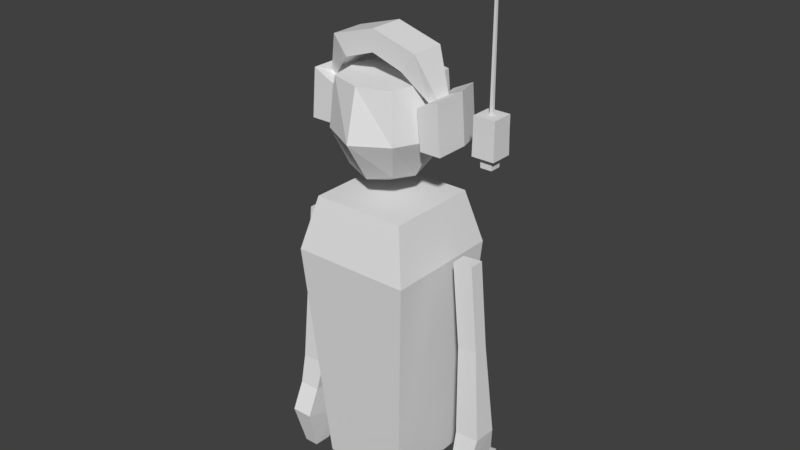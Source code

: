 # Source: playercharacter.blend  (saved by Blender 2.79.0; exported with 4.5.12 LTS)
import bpy
from mathutils import Matrix  # noqa: F401  (used for matrix-valued properties, if any)

bpy.ops.wm.read_factory_settings(use_empty=True)
scene = bpy.context.scene
scene.name = 'Scene'

# ---- collections
col_collection_1 = bpy.data.collections.new('Collection 1'); scene.collection.children.link(col_collection_1)

# ---- world
world_world = bpy.data.worlds.new('World'); scene.world = world_world
world_world.color = (0.05088, 0.05088, 0.05088)
world_world.use_sun_shadow = False
world_world.sun_shadow_jitter_overblur = 0.0
world_world.cycles.sampling_method = 'MANUAL'

# ---- meshes
me_circle_001 = bpy.data.meshes.new('Circle.001')
me_circle_001.from_pydata([(-0.01612, -0.2273, 0.05498), (-0.0778, -0.2273, 0.08582), (-0.08942, -0.2273, -0.05719), (-0.02777, -0.2273, -0.05719), (-0.01612, 0.1116, 0.05498), (-0.0778, 0.1116, 0.08582), (-0.08942, 0.1116, -0.05719), (-0.02777, 0.1116, -0.05719), (-0.0778, 0.03998, 0.08582), (-0.08942, 0.03998, -0.05719), (-0.02777, 0.03998, -0.05719), (-0.01612, 0.03998, 0.05498), (0.1642, 0.1116, 0.03626), (0.1525, 0.1116, -0.07591), (0.1525, 0.03998, -0.07591), (0.1642, 0.03998, 0.03626)], [], [(2, 3, 0, 1), (6, 5, 4, 7), (9, 8, 5, 6), (10, 9, 6, 7), (10, 7, 13, 14), (8, 11, 4, 5), (1, 0, 11, 8), (0, 3, 10, 11), (3, 2, 9, 10), (2, 1, 8, 9), (15, 14, 13, 12), (7, 4, 12, 13), (11, 10, 14, 15), (4, 11, 15, 12)])
me_circle_001.use_remesh_preserve_volume = False
me_circle_001.use_remesh_preserve_attributes = False
me_circle_001.use_mirror_vertex_groups = False
me_circle_001.update()
me_circle = bpy.data.meshes.new('Circle')
me_circle.from_pydata([(0.4913, 0.08358, -0.297), (0.4545, 0.08358, 0.06141), (0.2928, 0.08358, 0.3238), (0.009694, -0.2381, -1.419), (0.003751, 0.08358, 0.4199), (-0.2805, 0.08358, 0.3238), (-0.4769, 0.08358, -0.297), (-0.4397, 0.08358, 0.06141), (0.866, -0.2381, -0.8581), (0.5601, -0.2381, -1.269), (-0.4769, -0.2381, -0.297), (-0.4397, -0.2381, 0.06141), (-0.2805, -0.2381, 0.3238), (0.003751, -0.2381, 0.4199), (0.2928, -0.2381, 0.3238), (0.4545, -0.2381, 0.06141), (0.4913, -0.2381, -0.297), (0.6534, -0.2381, 0.16), (-0.6368, -0.2381, 0.16), (0.6884, -0.2381, -0.297), (-0.674, -0.2381, -0.297), (0.4248, -0.2381, 0.4945), (-0.4094, -0.2381, 0.4945), (0.009582, -0.2381, 0.617), (0.6534, 0.08358, 0.16), (0.6884, 0.08358, -0.297), (-0.674, 0.08358, -0.297), (-0.4094, 0.08358, 0.4945), (0.009582, 0.08358, 0.617), (-0.6368, 0.08358, 0.16), (0.4248, 0.08358, 0.4945), (-0.3719, 0.2771, 0.01913), (-0.5259, 0.2771, 0.09617), (-0.555, 0.2771, -0.261), (-0.401, 0.2771, -0.261), (0.6188, 0.3196, -0.3032), (0.4217, 0.3196, -0.3032), (0.5838, 0.3196, 0.1539), (0.3849, 0.3196, 0.05529), (0.5009, -0.1498, 0.0914), (0.5009, -0.00467, 0.0914), (0.5847, -0.1498, 0.1423), (0.5847, -0.00467, 0.1423), (-0.5028, -0.122, 0.09195), (-0.5028, -0.03253, 0.09195), (-0.5528, -0.122, 0.1245), (-0.5528, -0.03253, 0.1245), (-0.4268, 0.2771, -0.05332), (-0.4885, 0.2771, -0.02247), (-0.5001, 0.2771, -0.1655), (-0.4384, 0.2771, -0.1655)], [], [(41, 39, 15, 17), (45, 43, 12, 22), (17, 15, 16, 19), (22, 12, 13, 23), (23, 13, 14, 21), (20, 10, 11, 18), (7, 6, 34, 31), (28, 30, 2, 4), (27, 28, 4, 5), (0, 1, 38, 36), (46, 27, 5, 44), (42, 24, 1, 40), (17, 19, 25, 24), (14, 13, 4, 2), (45, 22, 27, 46), (39, 14, 2, 40), (41, 17, 24, 42), (16, 15, 1, 0), (20, 18, 29, 26), (11, 10, 6, 7), (19, 16, 0, 25), (23, 21, 30, 28), (43, 11, 7, 44), (10, 20, 26, 6), (22, 23, 28, 27), (13, 12, 5, 4), (31, 34, 50, 47), (29, 7, 31, 32), (26, 29, 32, 33), (6, 26, 33, 34), (37, 35, 36, 38), (25, 0, 36, 35), (1, 24, 37, 38), (24, 25, 35, 37), (21, 41, 42, 30), (15, 39, 40, 1), (30, 42, 40, 2), (21, 14, 39, 41), (12, 43, 44, 5), (18, 45, 46, 29), (29, 46, 44, 7), (18, 11, 43, 45), (49, 48, 47, 50), (32, 31, 47, 48), (33, 32, 48, 49), (34, 33, 49, 50)])
me_circle.use_remesh_preserve_volume = False
me_circle.use_remesh_preserve_attributes = False
me_circle.use_mirror_vertex_groups = False
me_circle.update()
me_cube_000 = bpy.data.meshes.new('Cube.000')
me_cube_000.from_pydata([(0.1586, 0.0667, 0.8278), (0.2366, 0.06443, 1.632), (0.1586, -0.07357, 0.828), (0.2366, -0.07583, 1.632), (-0.02881, 0.06671, 0.8132), (0.05075, 0.06443, 1.617), (-0.02882, -0.07358, 0.8135), (0.05075, -0.07583, 1.617), (0.1739, 0.113, -0.03003), (0.1782, -0.1254, -0.008251), (-0.06386, 0.1167, -0.03019), (-0.0638, -0.1254, -0.01922), (-0.06865, -0.1803, -0.3063), (0.1386, -0.1803, -0.3063), (-0.06865, 0.1624, -0.272), (0.1361, 0.1589, -0.2757), (-0.06865, -0.3024, -0.564), (0.1386, -0.3024, -0.564), (-0.06865, 0.1616, -0.7182), (0.1361, 0.1581, -0.7142), (-0.03422, -0.1881, -0.9885), (0.1041, -0.1881, -0.9885), (-0.03422, -0.003311, -1.003), (0.1033, -0.003611, -0.9991), (0.1361, 0.2459, -0.343), (-0.06865, 0.251, -0.3405), (0.1361, 0.3241, -0.6756), (-0.06865, 0.3305, -0.6789)], [], [(0, 1, 3, 2), (2, 3, 7, 6), (6, 7, 5, 4), (4, 5, 1, 0), (7, 3, 1, 5), (8, 0, 2, 9), (9, 2, 6, 11), (11, 6, 4, 10), (8, 10, 4, 0), (14, 15, 24, 25), (10, 8, 15, 14), (9, 11, 12, 13), (8, 9, 13, 15), (11, 10, 14, 12), (19, 17, 21, 23), (13, 12, 16, 17), (15, 13, 17, 19), (12, 14, 18, 16), (20, 22, 23, 21), (16, 18, 22, 20), (18, 19, 23, 22), (17, 16, 20, 21), (25, 24, 26, 27), (18, 14, 25, 27), (15, 19, 26, 24), (19, 18, 27, 26)])
me_cube_000.use_remesh_preserve_volume = False
me_cube_000.use_remesh_preserve_attributes = False
me_cube_000.use_mirror_vertex_groups = False
me_cube_000.update()
me_cube_009 = bpy.data.meshes.new('Cube.009')
me_cube_009.from_pydata([(-0.06557, -0.0667, 0.8278), (0.005931, -0.06443, 1.632), (-0.06557, 0.07357, 0.8279), (0.005931, 0.07583, 1.632), (0.1218, -0.0667, 0.813), (0.1933, -0.06443, 1.617), (0.1218, 0.07358, 0.8133), (0.1933, 0.07583, 1.617), (-0.1453, -0.1085, -0.04358), (-0.1453, 0.121, -0.03318), (0.08132, -0.1054, -0.06283), (0.08418, 0.121, -0.04358), (0.0887, 0.1731, -0.3158), (-0.1078, 0.1731, -0.3158), (0.0865, -0.1489, -0.2864), (-0.1078, -0.1519, -0.2833), (0.0887, 0.2888, -0.5601), (-0.1078, 0.2888, -0.5601), (0.0865, -0.1482, -0.7029), (-0.1078, -0.1511, -0.7063), (0.05605, 0.1805, -0.9626), (-0.07513, 0.1805, -0.9626), (0.05527, 0.005516, -0.973), (-0.07513, 0.005264, -0.9765), (-0.1078, -0.2358, -0.3482), (0.0865, -0.2316, -0.3503), (-0.1078, -0.3112, -0.6691), (0.0865, -0.3058, -0.6662)], [], [(0, 1, 3, 2), (2, 3, 7, 6), (6, 7, 5, 4), (4, 5, 1, 0), (7, 3, 1, 5), (8, 0, 2, 9), (9, 2, 6, 11), (11, 6, 4, 10), (8, 10, 4, 0), (14, 15, 24, 25), (10, 8, 15, 14), (9, 11, 12, 13), (8, 9, 13, 15), (11, 10, 14, 12), (19, 17, 21, 23), (13, 12, 16, 17), (15, 13, 17, 19), (12, 14, 18, 16), (20, 22, 23, 21), (16, 18, 22, 20), (18, 19, 23, 22), (17, 16, 20, 21), (25, 24, 26, 27), (18, 14, 25, 27), (15, 19, 26, 24), (19, 18, 27, 26)])
me_cube_009.use_remesh_preserve_volume = False
me_cube_009.use_remesh_preserve_attributes = False
me_cube_009.use_mirror_vertex_groups = False
me_cube_009.update()
me_cube_004 = bpy.data.meshes.new('Cube.004')
me_cube_004.from_pydata([(0.2241, 0.2529, -0.3544), (0.3115, 0.3565, 0.4383), (0.2241, -0.2529, -0.3544), (0.3115, -0.3565, 0.4383), (-0.2451, 0.2529, -0.3544), (-0.2904, 0.3565, 0.4383), (-0.2451, -0.2529, -0.3544), (-0.2904, -0.3565, 0.4383), (0.2635, 1.385e-08, -0.4112), (0.336, 0.3855, -0.02136), (0.3909, 2.499e-08, 0.4358), (0.336, -0.3855, -0.02136), (-0.01052, -0.3059, -0.4182), (0.01056, -0.4482, 0.4349), (-0.3363, -0.3846, -0.0156), (-0.2859, -3.418e-08, -0.4091), (-0.3683, -4.138e-08, 0.4396), (-0.3363, 0.3846, -0.0156), (-0.01052, 0.3059, -0.4182), (0.01056, 0.4482, 0.4349), (0.01395, -7.961e-09, 0.4334), (-0.01226, -1.025e-08, -0.5287), (-0.0004202, 0.5483, -0.0373), (-0.4694, -5.022e-08, -0.03129), (-0.0004201, -0.5483, -0.0373), (0.4688, 3.541e-08, -0.04195)], [], [(25, 10, 3, 11), (24, 13, 7, 14), (23, 16, 5, 17), (22, 19, 1, 9), (21, 15, 4, 18), (20, 10, 1, 19), (16, 20, 19, 5), (7, 13, 20, 16), (13, 3, 10, 20), (8, 21, 18, 0), (2, 12, 21, 8), (12, 6, 15, 21), (18, 22, 9, 0), (4, 17, 22, 18), (17, 5, 19, 22), (15, 23, 17, 4), (6, 14, 23, 15), (14, 7, 16, 23), (12, 24, 14, 6), (2, 11, 24, 12), (11, 3, 13, 24), (8, 25, 11, 2), (0, 9, 25, 8), (9, 1, 10, 25)])
me_cube_004.use_remesh_preserve_volume = False
me_cube_004.use_remesh_preserve_attributes = False
me_cube_004.use_mirror_vertex_groups = False
me_cube_004.update()
me_cube_002 = bpy.data.meshes.new('Cube.002')
me_cube_002.from_pydata([(-0.1419, -0.1419, -0.2712), (-0.1379, -0.1379, 0.1951), (-0.1419, 0.1419, -0.2712), (-0.1379, 0.1379, 0.1951), (0.1419, -0.1419, -0.2712), (0.1379, -0.1379, 0.1951), (0.1419, 0.1419, -0.2712), (0.1379, 0.1379, 0.1951), (-0.07639, 0.07639, -0.277), (-0.07639, -0.07639, -0.277), (0.07639, 0.07639, -0.277), (0.07639, -0.07639, -0.277), (-0.07253, 0.07253, -0.4076), (-0.07253, -0.07253, -0.4076), (0.07253, 0.07253, -0.4076), (0.07253, -0.07253, -0.4076), (-0.1379, -0.1379, 0.01448), (-0.1379, 0.1379, 0.01448), (0.1379, 0.1379, 0.01448), (0.1379, -0.1379, 0.01448), (-0.01816, -0.01816, 0.1951), (-0.01816, 0.01816, 0.1951), (0.01816, 0.01816, 0.1951), (0.01816, -0.01816, 0.1951), (-0.01094, -0.01094, 2.13), (-0.01094, 0.01094, 2.13), (0.01094, 0.01094, 2.13), (0.01094, -0.01094, 2.13)], [], [(16, 1, 3, 17), (17, 3, 7, 18), (18, 7, 5, 19), (19, 5, 1, 16), (2, 6, 10, 8), (7, 3, 21, 22), (11, 9, 13, 15), (0, 2, 8, 9), (6, 4, 11, 10), (4, 0, 9, 11), (12, 14, 15, 13), (8, 10, 14, 12), (10, 11, 15, 14), (9, 8, 12, 13), (4, 19, 16, 0), (6, 18, 19, 4), (2, 17, 18, 6), (0, 16, 17, 2), (23, 22, 26, 27), (5, 7, 22, 23), (3, 1, 20, 21), (1, 5, 23, 20), (26, 25, 24, 27), (21, 20, 24, 25), (20, 23, 27, 24), (22, 21, 25, 26)])
me_cube_002.use_remesh_preserve_volume = False
me_cube_002.use_remesh_preserve_attributes = False
me_cube_002.use_mirror_vertex_groups = False
me_cube_002.update()
me_cube_001 = bpy.data.meshes.new('Cube.001')
me_cube_001.from_pydata([(0.4047, 0.4243, -1.176), (0.4355, 0.4552, 1.508), (0.4047, -0.3975, -1.176), (0.4355, -0.4284, 1.508), (-0.4172, 0.4243, -1.176), (-0.448, 0.4552, 1.508), (-0.4172, -0.3975, -1.176), (-0.448, -0.4284, 1.508), (0.5559, 0.5756, 1.007), (0.5559, -0.5488, 1.007), (-0.5684, -0.5488, 1.007), (-0.5684, 0.5756, 1.007)], [], [(8, 1, 3, 9), (9, 3, 7, 10), (10, 7, 5, 11), (11, 5, 1, 8), (2, 6, 4, 0), (7, 3, 1, 5), (4, 11, 8, 0), (6, 10, 11, 4), (2, 9, 10, 6), (0, 8, 9, 2)])
me_cube_001.use_remesh_preserve_volume = False
me_cube_001.use_remesh_preserve_attributes = False
me_cube_001.use_mirror_vertex_groups = False
me_cube_001.update()

# ---- objects
ob_circle_001 = bpy.data.objects.new('Circle.001', me_circle_001)
ob_circle = bpy.data.objects.new('Circle', me_circle)
ob_cube_004 = bpy.data.objects.new('Cube.004', me_cube_000)
ob_cube_005 = bpy.data.objects.new('Cube.005', me_cube_009)
ob_cube_003 = bpy.data.objects.new('Cube.003', me_cube_004)
ob_cube_001 = bpy.data.objects.new('Cube.001', me_cube_002)
ob_cube = bpy.data.objects.new('Cube', me_cube_001)

# ---- transforms, parenting, visibility, modifiers, constraints
ob_circle_001.location = (-0.4054, 0.5551, 4.255)
ob_circle_001.lineart.crease_threshold = 0.0
ob_circle.location = (0.005289, 0.02363, 4.363)
ob_circle.lineart.crease_threshold = 0.0
ob_cube_004.location = (-0.9235, -0.007729, 1.489)
ob_cube_004.rotation_euler = (0.0, 0.0, 6.283)
ob_cube_004.lineart.crease_threshold = 0.0
ob_cube_005.location = (0.9461, -0.007729, 1.489)
ob_cube_005.rotation_euler = (0.0, -0.0, 3.142)
ob_cube_005.lineart.crease_threshold = 0.0
ob_cube_003.location = (0.01676, -5.967e-09, 4.134)
ob_cube_003.lineart.crease_threshold = 0.0
ob_cube_001.location = (1.034, -0.01886, 4.316)
ob_cube_001.scale = (0.7281, 0.7281, 0.7281)
ob_cube_001.lineart.crease_threshold = 0.0
ob_cube.location = (0.03011, -0.002365, 1.988)
ob_cube.rotation_euler = (0.0, -0.0, 3.142)
ob_cube.lineart.crease_threshold = 0.0

# ---- collection membership
col_collection_1.objects.link(ob_circle_001)
col_collection_1.objects.link(ob_circle)
col_collection_1.objects.link(ob_cube_004)
col_collection_1.objects.link(ob_cube_005)
col_collection_1.objects.link(ob_cube_003)
col_collection_1.objects.link(ob_cube_001)
col_collection_1.objects.link(ob_cube)

# ---- scene / render settings (as saved in the file)
scene.frame_start = 1; scene.frame_end = 250; scene.frame_set(1)
scene.render.engine = 'BLENDER_EEVEE_NEXT'
scene.render.resolution_percentage = 50
scene.render.dither_intensity = 0.0
scene.cycles.use_denoising = False
scene.cycles.samples = 128
scene.cycles.sampling_pattern = 'TABULATED_SOBOL'
scene.cycles.use_adaptive_sampling = False
scene.cycles.use_light_tree = False
scene.cycles.blur_glossy = 0.0
scene.cycles.sample_clamp_indirect = 0.0
scene.view_settings.view_transform = 'Standard'
bpy.context.view_layer.update()

# ---- added for rendering (the .blend has no active camera and no usable light): camera, sun
cam_auto = bpy.data.cameras.new('AutoCamera')
cam_auto.lens = 50.0
cam_auto.sensor_width = 36.0
cam_auto.clip_end = 1000.0
ob_auto_camera = bpy.data.objects.new('AutoCamera', cam_auto)
scene.collection.objects.link(ob_auto_camera)
ob_auto_camera.location = (5.54934, -6.52745, 7.55779)
ob_auto_camera.rotation_euler = (1.09748, -7.21219e-08, 0.694738)
scene.camera = ob_auto_camera
light_auto_sun = bpy.data.lights.new('AutoSun', 'SUN')
light_auto_sun.energy = 3.0
light_auto_sun.angle = 0.0523599
ob_auto_sun = bpy.data.objects.new('AutoSun', light_auto_sun)
scene.collection.objects.link(ob_auto_sun)
ob_auto_sun.rotation_euler = (0.872665, 0.174533, 0.523599)
bpy.context.view_layer.update()
